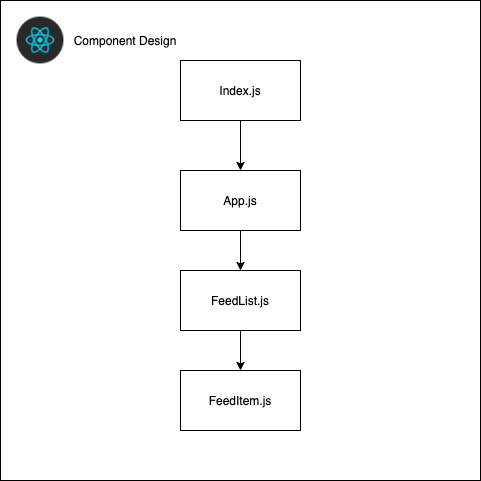

The diagram above was exported from draw.io. Its source (the exported page's mxGraphModel, read from the mxfile embedded in the PNG):
<mxGraphModel dx="1186" dy="773" grid="1" gridSize="10" guides="1" tooltips="1" connect="1" arrows="1" fold="1" page="1" pageScale="1" pageWidth="850" pageHeight="1100" math="0" shadow="0">
  <root>
    <mxCell id="0" />
    <mxCell id="1" parent="0" />
    <mxCell id="jTz3GV2hWTHc6KaEuN80-4" value="" style="rounded=0;whiteSpace=wrap;html=1;" parent="1" vertex="1">
      <mxGeometry x="200" y="120" width="480" height="480" as="geometry" />
    </mxCell>
    <mxCell id="jTz3GV2hWTHc6KaEuN80-7" style="edgeStyle=orthogonalEdgeStyle;rounded=0;orthogonalLoop=1;jettySize=auto;html=1;exitX=0.5;exitY=1;exitDx=0;exitDy=0;" parent="1" source="jTz3GV2hWTHc6KaEuN80-1" target="jTz3GV2hWTHc6KaEuN80-5" edge="1">
      <mxGeometry relative="1" as="geometry" />
    </mxCell>
    <mxCell id="jTz3GV2hWTHc6KaEuN80-1" value="Index.js" style="rounded=0;whiteSpace=wrap;html=1;" parent="1" vertex="1">
      <mxGeometry x="380" y="180" width="120" height="60" as="geometry" />
    </mxCell>
    <mxCell id="jTz3GV2hWTHc6KaEuN80-2" value="" style="shape=image;html=1;verticalAlign=top;verticalLabelPosition=bottom;labelBackgroundColor=#ffffff;imageAspect=0;aspect=fixed;image=https://cdn2.iconfinder.com/data/icons/designer-skills/128/react-128.png" parent="1" vertex="1">
      <mxGeometry x="210" y="130" width="60" height="60" as="geometry" />
    </mxCell>
    <mxCell id="jTz3GV2hWTHc6KaEuN80-11" value="" style="edgeStyle=orthogonalEdgeStyle;rounded=0;orthogonalLoop=1;jettySize=auto;html=1;" parent="1" source="jTz3GV2hWTHc6KaEuN80-5" target="jTz3GV2hWTHc6KaEuN80-9" edge="1">
      <mxGeometry relative="1" as="geometry" />
    </mxCell>
    <mxCell id="jTz3GV2hWTHc6KaEuN80-5" value="App.js" style="rounded=0;whiteSpace=wrap;html=1;" parent="1" vertex="1">
      <mxGeometry x="380" y="290" width="120" height="60" as="geometry" />
    </mxCell>
    <mxCell id="jTz3GV2hWTHc6KaEuN80-8" value="Component Design&lt;br&gt;" style="text;html=1;strokeColor=none;fillColor=none;align=center;verticalAlign=middle;whiteSpace=wrap;rounded=0;" parent="1" vertex="1">
      <mxGeometry x="270" y="145" width="110" height="30" as="geometry" />
    </mxCell>
    <mxCell id="jTz3GV2hWTHc6KaEuN80-12" value="" style="edgeStyle=orthogonalEdgeStyle;rounded=0;orthogonalLoop=1;jettySize=auto;html=1;" parent="1" source="jTz3GV2hWTHc6KaEuN80-9" target="jTz3GV2hWTHc6KaEuN80-10" edge="1">
      <mxGeometry relative="1" as="geometry" />
    </mxCell>
    <mxCell id="jTz3GV2hWTHc6KaEuN80-9" value="FeedList.js" style="rounded=0;whiteSpace=wrap;html=1;" parent="1" vertex="1">
      <mxGeometry x="380" y="390" width="120" height="60" as="geometry" />
    </mxCell>
    <mxCell id="jTz3GV2hWTHc6KaEuN80-10" value="FeedItem.js" style="rounded=0;whiteSpace=wrap;html=1;" parent="1" vertex="1">
      <mxGeometry x="380" y="490" width="120" height="60" as="geometry" />
    </mxCell>
  </root>
</mxGraphModel>